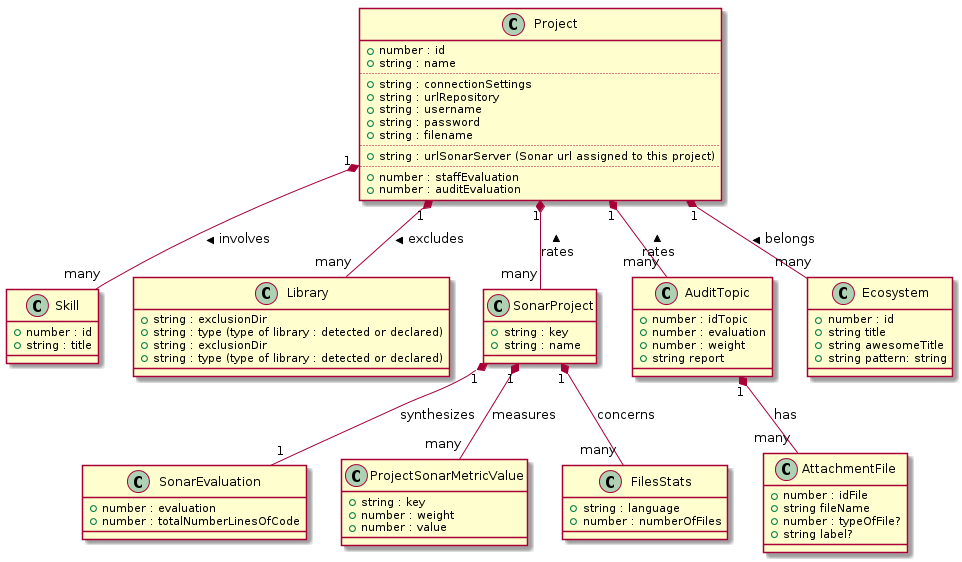

The diagram above was rendered by PlantUML. Its source (embedded in the PNG):
@startuml

class Project {
+ {field} number : id
+ {field} string : name
..
+ {field} string : connectionSettings
+ {field} string : urlRepository
+ {field} string : username
+ {field} string : password
+ {field} string : filename
..
+ {field} string : urlSonarServer (Sonar url assigned to this project)
..
+ {field} number : staffEvaluation
+ {field} number : auditEvaluation
}

class Skill {
+ {field} number : id
+ {field} string : title
}

class Library {
+ {field} string : exclusionDir
+ {field} string : type (type of library : detected or declared)
}

class Library {
+ {field} string : exclusionDir
+ {field} string : type (type of library : detected or declared)
}

class SonarProject {
+ {field} string : key
+ {field} string : name
}

class SonarEvaluation {
+ {field} number : evaluation
+ {field} number : totalNumberLinesOfCode
}

class ProjectSonarMetricValue {
+ {field} string : key
+ {field} number : weight
+ {field} number : value
}

class FilesStats {
+ {field} string : language
+ {field} number : numberOfFiles
}

class AuditTopic {
+ {field} number : idTopic
+ {field} number : evaluation
+ {field} number : weight
+ {field} string report
}

class AttachmentFile {
+ {field} number : idFile
+ {field} string fileName
+ {field} number : typeOfFile?
+ {field} string label?
}

class Ecosystem {
+ {field} number : id
+ {field} string title
+ {field} string awesomeTitle
+ {field} string pattern: string
}

Project "1" *-- "many" Skill : involves >
Project "1" *-- "many" Library : excludes >
Project "1" *-- "many" SonarProject : rates <
Project "1" *-- "many" AuditTopic : rates <
Project "1" *-- "many" Ecosystem : belongs <

SonarProject "1" *-- "1" SonarEvaluation : synthesizes
SonarProject "1" *-- "many" ProjectSonarMetricValue : measures
SonarProject "1" *-- "many" FilesStats : concerns

AuditTopic "1" *-- "many" AttachmentFile : has

@enduml